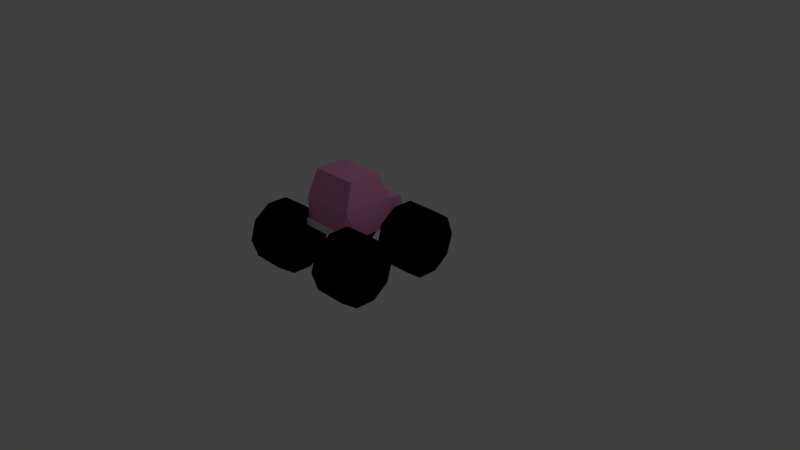# Source: CarMonsterTruck.blend  (saved by Blender 2.72.0; exported with 4.5.12 LTS)
import bpy
from mathutils import Matrix  # noqa: F401  (used for matrix-valued properties, if any)

bpy.ops.wm.read_factory_settings(use_empty=True)
scene = bpy.context.scene
scene.name = 'Scene'

# ---- collections
col_collection_1 = bpy.data.collections.new('Collection 1'); scene.collection.children.link(col_collection_1)

# ---- materials (node trees are filled in below, after node groups)
mat_monstertruck = bpy.data.materials.new('MonsterTruck')
mat_monstertruck.alpha_threshold = 0.0
mat_monstertruck.use_transparent_shadow = False
mat_monstertruck.diffuse_color = (0.8, 0.2974, 0.5306, 1.0)
mat_monstertruck.roughness = 0.5
mat_bumper = bpy.data.materials.new('Bumper')
mat_bumper.alpha_threshold = 0.0
mat_bumper.use_transparent_shadow = False
mat_bumper.roughness = 0.5
mat_wheel = bpy.data.materials.new('Wheel')
mat_wheel.alpha_threshold = 0.0
mat_wheel.use_transparent_shadow = False
mat_wheel.diffuse_color = (0.0, 0.0, 0.0, 1.0)
mat_wheel.roughness = 0.5
mat_headlights = bpy.data.materials.new('HeadLights')
mat_headlights.alpha_threshold = 0.0
mat_headlights.use_transparent_shadow = False
mat_headlights.diffuse_color = (1.0, 1.0, 1.0, 1.0)
mat_headlights.roughness = 0.5

# ---- material node trees

# ---- world
world_world = bpy.data.worlds.new('World'); scene.world = world_world
world_world.color = (0.05088, 0.05088, 0.05088)
world_world.use_sun_shadow = False
world_world.sun_shadow_jitter_overblur = 0.0
world_world.cycles.sampling_method = 'MANUAL'
world_world.cycles.sample_map_resolution = 256

# ---- cameras
cam_camera = bpy.data.cameras.new('Camera')
cam_camera.clip_end = 100.0
cam_camera.lens = 35.0
cam_camera.sensor_width = 32.0
cam_camera.sensor_height = 18.0
cam_camera.ortho_scale = 7.314
cam_camera.dof.focus_distance = 0.0
cam_camera.dof.aperture_fstop = 128.0

# ---- lights
light_lamp = bpy.data.lights.new('Lamp', 'POINT')
light_lamp.transmission_factor = 0.0
light_lamp.cutoff_distance = 30.0
light_lamp.energy = 100.0
light_lamp.shadow_buffer_clip_start = 1.001
light_lamp.shadow_soft_size = 0.1
light_lamp.shadow_maximum_resolution = 0.006
light_lamp.use_absolute_resolution = True
light_lamp.cycles.use_multiple_importance_sampling = False

# ---- meshes
me_cube_002 = bpy.data.meshes.new('Cube.002')
me_cube_002.from_pydata([(0.21, 0.7736, 0.7305), (0.21, 0.7736, 0.6937), (0.1543, 0.8113, 0.7305), (0.1543, 0.8113, 0.6937), (0.174, 0.7556, 0.7305), (0.174, 0.7556, 0.6937), (0.1543, 0.6999, 0.7305), (0.1543, 0.6999, 0.6937), (0.21, 0.7376, 0.7305), (0.21, 0.7376, 0.6937), (0.2657, 0.6999, 0.7305), (0.2657, 0.6999, 0.6937), (0.246, 0.7556, 0.7305), (0.246, 0.7556, 0.6937), (0.2657, 0.8113, 0.7305), (0.2657, 0.8113, 0.6937), (-0.3196, 0.5576, 0.6983), (-0.3477, 0.5576, -0.228), (-0.3196, 0.866, 0.6983), (-0.3477, 0.8618, -0.228), (0.3477, 0.5576, -0.228), (0.3196, 0.5576, 0.6983), (0.3477, 0.8618, -0.228), (0.3196, 0.866, 0.6983), (-0.3648, 0.9296, 0.456), (-0.3648, 0.9296, -0.2172), (-0.312, 1.278, 0.3249), (-0.312, 1.278, -0.09), (0.3648, 0.9296, -0.2172), (0.3648, 0.9296, 0.456), (0.312, 1.278, -0.09), (0.312, 1.278, 0.3249), (-0.3648, 0.5576, -0.09836), (-0.3648, 0.5576, 0.552), (-0.3648, 0.5576, 0.1025), (-0.3648, 0.5576, 0.357), (-0.3648, 0.5576, -0.0684), (-0.3648, 0.5576, 0.0684), (-0.3648, 0.5576, 0.5244), (-0.3648, 0.5575, 0.3874), (0.24, 0.5576, 0.552), (0.3648, 0.5576, 0.552), (0.3648, 0.5576, 0.3543), (0.3648, 0.5576, 0.1025), (0.3648, 0.5576, -0.09836), (0.3648, 0.5576, 0.5244), (0.3648, 0.5576, 0.3876), (0.3648, 0.5576, 0.06723), (0.3648, 0.5576, -0.0684), (-0.3788, 0.3815, 0.06749), (-0.8212, 0.3815, 0.06748), (-0.3788, 0.1303, -0.01416), (-0.8212, 0.1303, -0.01416), (-0.3788, -0.02504, -0.2279), (-0.8212, -0.02503, -0.2279), (-0.3788, -0.02503, -0.4921), (-0.8212, -0.02503, -0.4921), (-0.3788, 0.1303, -0.7058), (-0.8212, 0.1303, -0.7059), (-0.3788, 0.3815, -0.7875), (-0.8212, 0.3815, -0.7875), (-0.3788, 0.6328, -0.7058), (-0.8212, 0.6328, -0.7058), (-0.3788, 0.7881, -0.4921), (-0.8212, 0.7881, -0.4921), (-0.3788, 0.7881, -0.2279), (-0.8212, 0.7881, -0.2279), (-0.3788, 0.6328, -0.01415), (-0.8212, 0.6328, -0.01415), (-0.3788, 0.3815, 1.087), (-0.8212, 0.3815, 1.087), (-0.3788, 0.1302, 1.006), (-0.8212, 0.1302, 1.006), (-0.3788, -0.02509, 0.7921), (-0.8212, -0.02508, 0.7921), (-0.3788, -0.02508, 0.5279), (-0.8212, -0.02508, 0.5279), (-0.3788, 0.1302, 0.3141), (-0.8212, 0.1302, 0.3141), (-0.3788, 0.3815, 0.2325), (-0.8212, 0.3815, 0.2325), (-0.3788, 0.6328, 0.3142), (-0.8212, 0.6328, 0.3142), (-0.3788, 0.788, 0.5279), (-0.8212, 0.7881, 0.5279), (-0.3788, 0.788, 0.7921), (-0.8212, 0.788, 0.7921), (-0.3788, 0.6327, 1.006), (-0.8212, 0.6327, 1.006), (0.8212, 0.366, 0.06749), (0.3787, 0.366, 0.06748), (0.8212, 0.1147, -0.01416), (0.3787, 0.1147, -0.01416), (0.8212, -0.04058, -0.2279), (0.3787, -0.04058, -0.2279), (0.8212, -0.04058, -0.4921), (0.3788, -0.04058, -0.4921), (0.8212, 0.1147, -0.7059), (0.3788, 0.1147, -0.7059), (0.8212, 0.366, -0.7875), (0.3788, 0.366, -0.7875), (0.8212, 0.6173, -0.7058), (0.3788, 0.6173, -0.7058), (0.8212, 0.7726, -0.4921), (0.3788, 0.7726, -0.4921), (0.8212, 0.7725, -0.2279), (0.3787, 0.7725, -0.2279), (0.8212, 0.6172, -0.01415), (0.3787, 0.6172, -0.01415), (0.8212, 0.3815, 1.087), (0.3788, 0.3815, 1.087), (0.8212, 0.1302, 1.006), (0.3788, 0.1302, 1.006), (0.8212, -0.02509, 0.7921), (0.3788, -0.02509, 0.7921), (0.8213, -0.02508, 0.5279), (0.3788, -0.02508, 0.5279), (0.8213, 0.1302, 0.3141), (0.3788, 0.1302, 0.3141), (0.8213, 0.3815, 0.2325), (0.3788, 0.3815, 0.2325), (0.8213, 0.6328, 0.3142), (0.3788, 0.6328, 0.3142), (0.8213, 0.788, 0.5279), (0.3788, 0.788, 0.5279), (0.8212, 0.788, 0.7921), (0.3788, 0.788, 0.7921), (0.8212, 0.6327, 1.006), (0.3788, 0.6327, 1.006), (0.24, 0.5576, 0.06738), (0.24, 0.5576, -0.0684), (0.24, 0.5576, -0.09836), (0.24, 0.5576, 0.1025), (-0.24, 0.5576, -0.09836), (-0.24, 0.5576, -0.0684), (-0.24, 0.5576, 0.06815), (-0.24, 0.5576, 0.1025), (0.24, 0.5576, 0.3552), (0.24, 0.5576, 0.3876), (0.24, 0.5576, 0.5244), (-0.24, 0.5575, 0.3874), (-0.24, 0.5576, 0.552), (-0.24, 0.5576, 0.356), (-0.24, 0.5576, 0.5244), (-0.3196, 0.6488, 0.6983), (0.3196, 0.6488, 0.6983), (-0.3378, 0.5571, 0.7224), (0.3378, 0.5571, 0.7224), (-0.3879, 0.5581, 0.5585), (-0.3879, 0.6498, 0.5309), (0.3879, 0.5581, 0.5585), (0.3879, 0.6498, 0.5309), (-0.3378, 0.6496, 0.7224), (0.3378, 0.6496, 0.7224), (0.3477, 0.6488, -0.228), (-0.3477, 0.6488, -0.228), (-0.3696, 0.5574, -0.2518), (0.3696, 0.5574, -0.2518), (-0.3888, 0.5579, -0.1012), (-0.3888, 0.6493, -0.07124), (0.3888, 0.5579, -0.1012), (0.3888, 0.6493, -0.07123), (0.3692, 0.6493, -0.2522), (-0.3692, 0.6493, -0.2522), (-0.21, 0.7736, 0.7305), (-0.21, 0.7736, 0.6937), (-0.2657, 0.8113, 0.7305), (-0.2657, 0.8113, 0.6937), (-0.246, 0.7556, 0.7305), (-0.246, 0.7556, 0.6937), (-0.2657, 0.6999, 0.7305), (-0.2657, 0.6999, 0.6937), (-0.21, 0.7376, 0.7305), (-0.21, 0.7376, 0.6937), (-0.1543, 0.6999, 0.7305), (-0.1543, 0.6999, 0.6937), (-0.174, 0.7556, 0.7305), (-0.174, 0.7556, 0.6937), (-0.1543, 0.8113, 0.7305), (-0.1543, 0.8113, 0.6937)], [], [(0, 1, 3, 2), (2, 3, 5, 4), (4, 5, 7, 6), (6, 7, 9, 8), (8, 9, 11, 10), (10, 11, 13, 12), (14, 15, 1, 0), (12, 13, 15, 14), (0, 2, 4, 6, 8, 10, 12, 14), (24, 25, 36, 37, 34, 35, 39), (19, 22, 154, 155), (22, 19, 25, 28), (144, 38, 149, 152), (26, 27, 25, 24), (30, 31, 29, 28), (26, 31, 30, 27), (24, 29, 31, 26), (27, 30, 28, 25), (45, 145, 153, 151), (19, 155, 36, 25), (34, 136, 132, 43, 42, 137, 142, 35), (138, 46, 45, 139), (145, 144, 152, 153), (154, 48, 161, 162), (137, 42, 46, 138), (40, 139, 45, 41), (49, 50, 52, 51), (51, 52, 54, 53), (53, 54, 56, 55), (55, 56, 58, 57), (57, 58, 60, 59), (59, 60, 62, 61), (61, 62, 64, 63), (63, 64, 66, 65), (52, 50, 68, 66, 64, 62, 60, 58, 56, 54), (67, 68, 50, 49), (65, 66, 68, 67), (69, 70, 72, 71), (71, 72, 74, 73), (73, 74, 76, 75), (75, 76, 78, 77), (77, 78, 80, 79), (79, 80, 82, 81), (81, 82, 84, 83), (83, 84, 86, 85), (72, 70, 88, 86, 84, 82, 80, 78, 76, 74), (87, 88, 70, 69), (85, 86, 88, 87), (89, 90, 92, 91), (91, 92, 94, 93), (93, 94, 96, 95), (95, 96, 98, 97), (97, 98, 100, 99), (99, 100, 102, 101), (101, 102, 104, 103), (103, 104, 106, 105), (107, 108, 90, 89), (105, 106, 108, 107), (89, 91, 93, 95, 97, 99, 101, 103, 105, 107), (109, 110, 112, 111), (111, 112, 114, 113), (113, 114, 116, 115), (115, 116, 118, 117), (117, 118, 120, 119), (119, 120, 122, 121), (121, 122, 124, 123), (123, 124, 126, 125), (127, 128, 110, 109), (125, 126, 128, 127), (109, 111, 113, 115, 117, 119, 121, 123, 125, 127), (23, 29, 24, 18), (49, 51, 53, 55, 57, 59, 61, 63, 65, 67), (69, 71, 73, 75, 77, 79, 81, 83, 85, 87), (112, 110, 128, 126, 124, 122, 120, 118, 116, 114), (92, 90, 108, 106, 104, 102, 100, 98, 96, 94), (28, 29, 46, 42, 43, 47, 48), (32, 133, 134, 36), (36, 134, 135, 37), (34, 37, 135, 136), (44, 131, 133, 32, 17, 20), (33, 141, 40, 41, 21, 16), (132, 129, 47, 43), (131, 44, 48, 130), (130, 48, 47, 129), (131, 132, 136, 133), (39, 140, 143, 38), (35, 142, 140, 39), (33, 38, 143, 141), (40, 141, 142, 137), (143, 140, 142, 141), (138, 139, 40, 137), (131, 130, 129, 132), (136, 135, 134, 133), (38, 144, 18), (45, 23, 145), (144, 145, 23, 18), (39, 38, 18, 24), (29, 23, 45, 46), (146, 147, 153, 152), (146, 152, 149, 148), (153, 147, 150, 151), (41, 45, 151, 150), (21, 41, 150, 147), (38, 33, 148, 149), (16, 21, 147, 146), (33, 16, 146, 148), (22, 28, 48, 154), (36, 155, 163, 159), (155, 154, 162, 163), (162, 161, 160, 157), (163, 156, 158, 159), (163, 162, 157, 156), (48, 44, 160, 161), (32, 36, 159, 158), (17, 32, 158, 156), (20, 17, 156, 157), (44, 20, 157, 160), (164, 165, 167, 166), (166, 167, 169, 168), (168, 169, 171, 170), (170, 171, 173, 172), (172, 173, 175, 174), (174, 175, 177, 176), (178, 179, 165, 164), (176, 177, 179, 178), (164, 166, 168, 170, 172, 174, 176, 178)])
me_cube_002.polygons.foreach_set('material_index', [3, 3, 3, 3, 3, 3, 3, 3, 3, 0, 0, 0, 1, 0, 0, 0, 0, 0, 1, 0, 0, 0, 1, 1, 0, 0, 2, 2, 2, 2, 2, 2, 2, 2, 2, 2, 2, 2, 2, 2, 2, 2, 2, 2, 2, 2, 2, 2, 2, 2, 2, 2, 2, 2, 2, 2, 2, 2, 2, 2, 2, 2, 2, 2, 2, 2, 2, 2, 2, 2, 0, 2, 2, 2, 2, 0, 0, 0, 0, 0, 0, 0, 0, 0, 0, 0, 0, 0, 0, 0, 0, 0, 0, 0, 0, 0, 0, 0, 1, 1, 1, 1, 1, 1, 1, 1, 0, 1, 1, 1, 1, 1, 1, 1, 1, 1, 1, 3, 3, 3, 3, 3, 3, 3, 3, 3])
me_cube_002.materials.append(mat_monstertruck)
me_cube_002.materials.append(mat_bumper)
me_cube_002.materials.append(mat_wheel)
me_cube_002.materials.append(mat_headlights)
me_cube_002.use_remesh_preserve_volume = False
me_cube_002.use_remesh_preserve_attributes = False
me_cube_002.use_mirror_vertex_groups = False
me_cube_002.update()

# ---- objects
ob_lamp = bpy.data.objects.new('Lamp', light_lamp)
ob_camera = bpy.data.objects.new('Camera', cam_camera)
ob_sudan = bpy.data.objects.new('Sudan', me_cube_002)

# ---- transforms, parenting, visibility, modifiers, constraints
ob_lamp.location = (4.076, 1.005, 5.904)
ob_lamp.rotation_euler = (0.6503, 0.05522, 1.866)
ob_lamp.lock_rotations_4d = False
ob_lamp.empty_display_type = 'ARROWS'
ob_lamp.color = (0.0, 0.0, 0.0, 0.0)
ob_lamp.lineart.crease_threshold = 0.0
ob_camera.location = (7.481, -6.508, 5.344)
ob_camera.rotation_euler = (1.109, 0.01082, 0.8149)
ob_camera.lock_rotations_4d = False
ob_camera.empty_display_type = 'ARROWS'
ob_camera.color = (0.0, 0.0, 0.0, 0.0)
ob_camera.display_type = 'WIRE'
ob_camera.lineart.crease_threshold = 0.0
ob_sudan.location = (1.812e-13, -0.5, 0.0)
ob_sudan.rotation_euler = (1.571, -0.0, -3.142)
ob_sudan.lineart.crease_threshold = 0.0

# ---- collection membership
col_collection_1.objects.link(ob_lamp)
col_collection_1.objects.link(ob_camera)
col_collection_1.objects.link(ob_sudan)

# ---- scene / render settings (as saved in the file)
scene.camera = ob_camera
scene.frame_start = 1; scene.frame_end = 250; scene.frame_set(3)
scene.render.engine = 'BLENDER_EEVEE_NEXT'
scene.render.resolution_percentage = 50
scene.render.dither_intensity = 0.0
scene.cycles.use_denoising = False
scene.cycles.samples = 10
scene.cycles.sampling_pattern = 'TABULATED_SOBOL'
scene.cycles.light_sampling_threshold = 0.0
scene.cycles.use_adaptive_sampling = False
scene.cycles.use_light_tree = False
scene.cycles.blur_glossy = 0.0
scene.cycles.pixel_filter_type = 'GAUSSIAN'
scene.cycles.sample_clamp_indirect = 0.0
scene.view_settings.view_transform = 'Standard'
bpy.context.view_layer.update()

